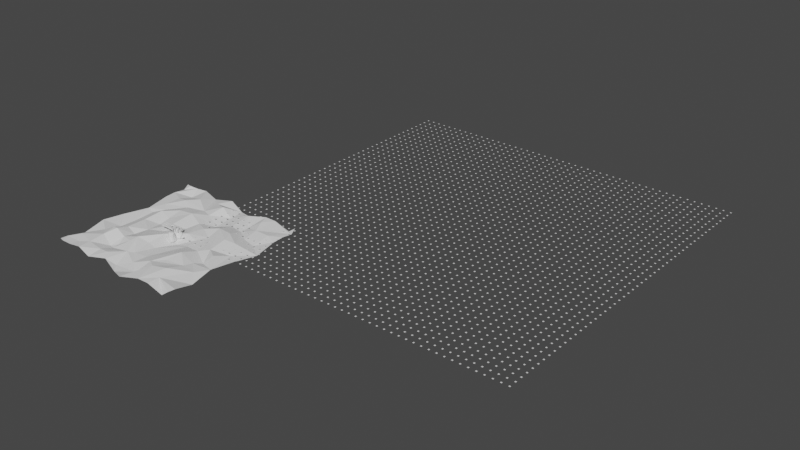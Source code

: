 # Source: terrain.blend  (saved by Blender 2.82.7; exported with 4.5.12 LTS)
import bpy
from mathutils import Matrix  # noqa: F401  (used for matrix-valued properties, if any)

bpy.ops.wm.read_factory_settings(use_empty=True)
scene = bpy.context.scene
scene.name = 'Scene'

# ---- collections
col_collection = bpy.data.collections.new('Collection'); scene.collection.children.link(col_collection)

# ---- materials (node trees are filled in below, after node groups)
mat_material_001 = bpy.data.materials.new('Material.001')
mat_material_001.alpha_threshold = 0.0
mat_material_001.use_transparent_shadow = False
mat_material_001.line_color = (0.0, 0.0, 0.0, 1.0)

# ---- material node trees
mat_material_001.use_nodes = True; mat_material_001.node_tree.nodes.clear()
_N = mat_material_001.node_tree.nodes; _L = mat_material_001.node_tree.links
n0 = _N.new('ShaderNodeOutputMaterial'); n0.name = 'Material Output'; n0.location = (300, 300)
n1 = _N.new('ShaderNodeBsdfPrincipled'); n1.name = 'Principled BSDF'; n1.location = (10, 300)
n1.distribution = 'GGX'
n1.subsurface_method = 'BURLEY'
n1.inputs[2].default_value = 0.4
n1.inputs[3].default_value = 1.45
n1.inputs[27].default_value = (0.0, 0.0, 0.0, 1.0)
n1.inputs[28].default_value = 1.0
_L.new(n1.outputs[0], n0.inputs[0])
n0.is_active_output = True

# ---- world
world_world = bpy.data.worlds.new('World'); scene.world = world_world
world_world.use_nodes = True; world_world.node_tree.nodes.clear()
_N = world_world.node_tree.nodes; _L = world_world.node_tree.links
n0 = _N.new('ShaderNodeOutputWorld'); n0.name = 'World Output'; n0.location = (300, 300)
n1 = _N.new('ShaderNodeBackground'); n1.name = 'Background'; n1.location = (10, 300)
n1.inputs[0].default_value = (0.05088, 0.05088, 0.05088, 1.0)
_L.new(n1.outputs[0], n0.inputs[0])
n0.is_active_output = True
world_world.color = (0.05088, 0.05088, 0.05088)
world_world.use_sun_shadow = False
world_world.sun_shadow_jitter_overblur = 0.0

# ---- meshes
me_cube_001 = bpy.data.meshes.new('Cube.001')
me_cube_001.from_pydata([(-0.2452, 0.258, 0.7375), (0.245, -0.2795, 0.8241), (-0.3686, -0.3443, 0.695), (-0.3498, -0.001849, 0.8651), (-0.307, 0.1528, 0.8461), (-0.3315, 0.1756, 0.6577), (-0.03026, 0.2063, 0.976), (0.2041, 0.2863, 0.6999), (0.4062, -0.004156, 0.8015), (0.1479, -0.381, 0.7086), (0.203, -0.1878, 0.861), (-0.01525, -0.3058, 0.9695), (-0.2723, -0.3133, 0.8415), (-0.4529, -0.0218, 0.5602), (-0.4739, -0.03983, 0.7109), (-0.02792, 0.4979, 0.6552), (-0.2217, -0.4799, -0.2074), (0.1777, 0.4729, 0.5011), (-0.01074, -0.6026, -0.2074), (0.2867, 0.1778, 0.6937), (0.2248, -0.5348, -0.2074), (0.6216, -0.2755, -0.2074), (0.3604, -0.1735, 0.7164), (0.6119, 0.2498, -0.2074), (-0.02138, -0.5127, 0.6652), (0.0912, 0.5484, -0.2074), (-0.6184, 0.2579, -0.2074), (-0.5819, -0.008122, -0.2074), (-0.5049, -0.2098, -0.2074), (0.434, -0.4496, -0.2074), (0.4832, 0.47, -0.2074), (-0.2383, 0.5343, -0.2074), (-0.3372, -0.3144, -0.2074), (0.1429, 0.1005, 0.9407), (-0.01911, -0.006077, 1.079), (-0.1946, -0.08833, 0.9531), (-0.2275, 0.5179, 0.04662), (-0.1864, 0.4335, 0.4668), (-0.4604, 0.1711, 0.4784), (-0.4044, 0.4217, 0.2152), (0.5054, 0.01934, 0.33), (0.3646, -0.2085, 0.3543), (0.197, -0.241, 0.5365), (-0.4662, -0.2216, 0.1756), (-0.4232, -0.1162, 0.3558), (0.00158, 0.6494, 0.02801), (-0.01543, 0.5083, 0.323), (0.2554, 0.5844, 0.02801), (-0.2761, -0.3142, 0.4394), (0.4202, 0.407, 0.02801), (0.3297, 0.3408, 0.3294), (0.5383, 0.2266, 0.3141), (0.5365, 0.2165, 0.02801), (0.135, -0.4152, 0.4343), (-0.03162, -0.4382, 0.2891)], [], [(49, 25, 47), (54, 16, 18), (13, 5, 38), (12, 14, 2), (3, 5, 14), (43, 28, 32), (0, 15, 37), (36, 25, 31), (15, 7, 17), (5, 0, 37), (0, 6, 15), (6, 7, 15), (40, 21, 23), (8, 10, 22), (22, 1, 9), (41, 20, 29), (9, 24, 53), (44, 28, 43), (24, 12, 48), (42, 9, 53), (10, 24, 9), (47, 25, 45), (49, 23, 30), (54, 20, 53), (36, 31, 39), (44, 26, 27), (4, 34, 6), (33, 11, 10), (35, 11, 34), (7, 33, 19), (7, 6, 33), (33, 10, 8), (19, 33, 8), (13, 38, 44), (5, 37, 39), (19, 50, 7), (50, 52, 49), (17, 46, 15), (46, 47, 45), (19, 40, 51), (40, 52, 51), (42, 41, 22), (53, 41, 42), (38, 39, 26), (46, 36, 37), (13, 48, 2), (44, 43, 48), (48, 54, 24), (50, 47, 17), (49, 30, 25), (13, 14, 5), (2, 14, 13), (12, 3, 14), (3, 4, 5), (5, 4, 0), (36, 45, 25), (39, 31, 26), (19, 8, 40), (40, 41, 21), (40, 8, 22), (22, 10, 1), (22, 9, 42), (41, 53, 20), (44, 27, 28), (1, 10, 9), (10, 11, 24), (24, 11, 12), (48, 12, 2), (41, 29, 21), (52, 40, 23), (16, 43, 32), (49, 52, 23), (54, 18, 20), (6, 34, 33), (4, 35, 34), (33, 34, 11), (6, 0, 4), (4, 3, 35), (35, 3, 12), (11, 35, 12), (38, 26, 44), (37, 36, 39), (53, 24, 54), (19, 51, 50), (50, 51, 52), (48, 43, 16), (46, 17, 47), (40, 22, 41), (5, 39, 38), (37, 15, 46), (46, 45, 36), (13, 44, 48), (48, 16, 54), (17, 7, 50), (50, 49, 47)])
_uv = me_cube_001.uv_layers.new(name='UVMap')
_uv.uv.foreach_set('vector', [0.5, 0.4931, 0.5, 0.3966, 0.5, 0.4325, 0.5, 0.8767, 0.5, 0.9377, 0.5, 0.8767, 0.5, 0.1178, 0.5446, 0.2054, 0.5, 0.1875, 0.625, 0.003764, 0.5625, 0.1119, 0.5548, 0.0, 0.625, 0.125, 0.5446, 0.2054, 0.5625, 0.1119, 0.5, 0.05423, 0.5, 0.0625, 0.5, 0.0, 0.5886, 0.2732, 0.5359, 0.3727, 0.5, 0.3123, 0.5, 0.3123, 0.5, 0.3966, 0.5, 0.31, 0.5359, 0.3727, 0.5717, 0.47, 0.5, 0.4325, 0.5446, 0.2054, 0.5886, 0.2732, 0.5, 0.3123, 0.5886, 0.2732, 0.6302, 0.3698, 0.5359, 0.3727, 0.6302, 0.3698, 0.5717, 0.47, 0.5359, 0.3727, 0.5, 0.625, 0.5, 0.6923, 0.5, 0.5581, 0.589, 0.625, 0.6628, 0.7163, 0.5688, 0.6952, 0.5688, 0.6952, 0.6667, 0.7917, 0.5709, 0.8148, 0.5, 0.7022, 0.5, 0.8175, 0.5, 0.7569, 0.5709, 0.8148, 0.5385, 0.8774, 0.5, 0.8175, 0.5, 0.07951, 0.5, 0.0625, 0.5, 0.05423, 0.5385, 0.8774, 0.6219, 0.9645, 0.5, 0.9734, 0.5, 0.7569, 0.5709, 0.8148, 0.5, 0.8175, 0.6426, 0.8301, 0.5385, 0.8774, 0.5709, 0.8148, 0.5, 0.4325, 0.5, 0.3966, 0.5, 0.3733, 0.5, 0.4931, 0.5, 0.5581, 0.5, 0.4931, 0.5, 0.8767, 0.5, 0.8175, 0.5, 0.8175, 0.5, 0.3123, 0.5, 0.31, 0.5, 0.25, 0.5, 0.07951, 0.5, 0.1875, 0.5, 0.125, 0.8668, 0.5625, 0.7517, 0.625, 0.7532, 0.5499, 0.6947, 0.5819, 0.754, 0.7227, 0.6628, 0.7163, 0.8128, 0.6545, 0.754, 0.7227, 0.7517, 0.625, 0.5717, 0.47, 0.6947, 0.5819, 0.573, 0.5544, 0.5717, 0.47, 0.7532, 0.5499, 0.6947, 0.5819, 0.6947, 0.5819, 0.6628, 0.7163, 0.589, 0.625, 0.573, 0.5544, 0.6947, 0.5819, 0.589, 0.625, 0.5, 0.1178, 0.5, 0.1875, 0.5, 0.07951, 0.5446, 0.2054, 0.5, 0.3123, 0.5, 0.25, 0.573, 0.5544, 0.5, 0.4931, 0.5717, 0.47, 0.5, 0.4931, 0.5, 0.5577, 0.5, 0.4931, 0.5, 0.4325, 0.5, 0.3733, 0.5359, 0.3727, 0.5, 0.3733, 0.5, 0.4325, 0.5, 0.3733, 0.573, 0.5544, 0.5, 0.625, 0.5, 0.5577, 0.5, 0.625, 0.5, 0.5577, 0.5, 0.5577, 0.5, 0.7569, 0.5, 0.7022, 0.5688, 0.6952, 0.5, 0.8175, 0.5, 0.7022, 0.5, 0.7569, 0.5, 0.1875, 0.5, 0.25, 0.5, 0.1875, 0.5, 0.3733, 0.5, 0.3123, 0.5, 0.3123, 0.5, 0.1178, 0.5, 0.0, 0.5548, 0.0, 0.5, 0.07951, 0.5, 0.05423, 0.5, 0.0, 0.5, 0.9734, 0.5, 0.8767, 0.5385, 0.8774, 0.5, 0.4931, 0.5, 0.4325, 0.5, 0.4325, 0.5, 0.4931, 0.5, 0.4931, 0.5, 0.3966, 0.5, 0.1178, 0.5625, 0.1119, 0.5446, 0.2054, 0.5548, 0.0, 0.5625, 0.1119, 0.5, 0.1178, 0.625, 0.003764, 0.625, 0.125, 0.5625, 0.1119, 0.625, 0.125, 0.625, 0.1875, 0.5446, 0.2054, 0.5446, 0.2054, 0.625, 0.1875, 0.5886, 0.2732, 0.5, 0.3123, 0.5, 0.3733, 0.5, 0.3966, 0.5, 0.25, 0.5, 0.31, 0.5, 0.1875, 0.573, 0.5544, 0.589, 0.625, 0.5, 0.625, 0.5, 0.625, 0.5, 0.7022, 0.5, 0.6923, 0.5, 0.625, 0.589, 0.625, 0.5688, 0.6952, 0.5688, 0.6952, 0.6628, 0.7163, 0.6667, 0.7917, 0.5688, 0.6952, 0.5709, 0.8148, 0.5, 0.7569, 0.5, 0.7022, 0.5, 0.8175, 0.5, 0.8175, 0.5, 0.07951, 0.5, 0.125, 0.5, 0.0625, 0.6667, 0.7917, 0.6426, 0.8301, 0.5709, 0.8148, 0.6426, 0.8301, 0.6302, 0.8802, 0.5385, 0.8774, 0.5385, 0.8774, 0.6302, 0.8802, 0.6219, 0.9645, 0.5, 0.9734, 0.6219, 0.9645, 0.5548, 1.0, 0.5, 0.7022, 0.5, 0.7569, 0.5, 0.6923, 0.5, 0.5577, 0.5, 0.625, 0.5, 0.5581, 0.5, 0.9377, 0.5, 1.0, 0.5, 1.0, 0.5, 0.4931, 0.5, 0.5577, 0.5, 0.5581, 0.5, 0.8767, 0.5, 0.8767, 0.5, 0.8175, 0.7532, 0.5499, 0.7517, 0.625, 0.6947, 0.5819, 0.8668, 0.5625, 0.8128, 0.6545, 0.7517, 0.625, 0.6947, 0.5819, 0.7517, 0.625, 0.754, 0.7227, 0.7532, 0.5499, 0.8518, 0.4998, 0.8668, 0.5625, 0.8668, 0.5625, 0.875, 0.625, 0.8128, 0.6545, 0.8128, 0.6545, 0.875, 0.625, 0.8396, 0.7488, 0.754, 0.7227, 0.8128, 0.6545, 0.8396, 0.7488, 0.5, 0.1875, 0.5, 0.1875, 0.5, 0.07951, 0.5, 0.3123, 0.5, 0.3123, 0.5, 0.25, 0.5, 0.8175, 0.5385, 0.8774, 0.5, 0.8767, 0.573, 0.5544, 0.5, 0.5577, 0.5, 0.4931, 0.5, 0.4931, 0.5, 0.5577, 0.5, 0.5577, 0.5, 0.9734, 0.5, 1.0, 0.5, 0.9377, 0.5, 0.3733, 0.5, 0.4325, 0.5, 0.4325, 0.5, 0.625, 0.5688, 0.6952, 0.5, 0.7022, 0.5446, 0.2054, 0.5, 0.25, 0.5, 0.1875, 0.5, 0.3123, 0.5359, 0.3727, 0.5, 0.3733, 0.5, 0.3733, 0.5, 0.3733, 0.5, 0.3123, 0.5, 0.1178, 0.5, 0.07951, 0.5, 0.0, 0.5, 0.9734, 0.5, 0.9377, 0.5, 0.8767, 0.5, 0.4325, 0.5717, 0.47, 0.5, 0.4931, 0.5, 0.4931, 0.5, 0.4931, 0.5, 0.4325])
me_cube_001.use_remesh_fix_poles = True
me_cube_001.use_remesh_preserve_attributes = False
me_cube_001.use_mirror_vertex_groups = False
me_cube_001.update()
me_cube_002 = bpy.data.meshes.new('Cube.002')
me_cube_002.from_pydata([(-0.4122, -0.4879, -0.1895), (-0.3998, -0.4111, 0.2059), (-0.2942, -0.3389, 0.4983), (-0.5075, -0.2625, -0.1895), (-0.4724, -0.2518, 0.2479), (-0.5477, -0.007642, 0.02945), (-0.518, 0.2593, -0.1895), (-0.4974, 0.03836, 0.3692), (-0.2306, -0.4766, 0.09012), (0.2754, -0.4541, -0.1895), (0.1374, -0.4125, 0.4117), (-0.4158, -0.1586, 0.5553), (-0.3112, -0.1308, 0.7873), (-0.3099, 0.1218, 0.7575), (-0.1949, -0.269, 0.72), (0.05248, -0.373, 0.6695), (-0.06077, -0.3365, 0.8363), (-0.171, -0.1505, 0.9343), (-0.5542, 0.2435, 0.1144), (-0.4571, 0.2755, 0.3267), (-0.352, 0.3916, 0.1993), (-0.3796, 0.4987, -0.1895), (-0.2212, 0.5569, 0.05777), (-0.09313, 0.5093, 0.292), (-0.3814, 0.2672, 0.5603), (-0.1693, 0.417, 0.4663), (-0.1643, 0.3431, 0.6798), (-0.1376, 0.1541, 0.8824), (0.2255, -0.4689, 0.1002), (0.3656, -0.303, 0.2385), (0.44, 0.5, -0.1895), (0.4529, -0.3226, -0.08379), (0.5621, -0.1875, -0.1895), (0.4852, -0.152, 0.0944), (0.5512, 0.1792, -0.1895), (0.4347, -0.1563, 0.4541), (0.3285, -0.2594, 0.7547), (0.2224, -0.2218, 0.8855), (0.2773, -0.04761, 0.9157), (0.4087, -0.08044, 0.7769), (0.3131, 0.3506, 0.2903), (0.2805, 0.5418, -0.02151), (0.08515, 0.5551, 0.1209), (0.2091, 0.4443, 0.3286), (0.419, 0.4011, 0.04252), (0.4033, 0.1468, 0.4117), (0.4522, 0.2118, 0.1508), (0.2301, 0.3516, 0.641), (0.1799, 0.1481, 0.9378), (0.01387, 0.3026, 0.8493), (0.3599, 0.1602, 0.791)], [], [(4, 5, 3), (2, 4, 1), (15, 16, 2), (14, 12, 2), (17, 12, 14), (20, 18, 19), (20, 19, 24), (19, 18, 7), (25, 22, 20), (18, 20, 6), (13, 24, 11), (24, 19, 7), (49, 27, 48), (26, 24, 13), (10, 28, 29), (32, 31, 9), (32, 33, 31), (33, 35, 29), (31, 29, 9), (46, 33, 34), (29, 15, 10), (50, 39, 35), (39, 38, 36), (41, 30, 42), (43, 42, 23), (46, 40, 45), (44, 34, 30), (40, 46, 44), (47, 45, 40), (48, 50, 49), (47, 43, 26), (3, 0, 1, 4), (50, 47, 49), (28, 10, 8), (17, 16, 37), (48, 17, 37), (42, 30, 22), (5, 6, 3), (7, 18, 5), (34, 32, 30), (11, 7, 4), (10, 2, 1), (25, 20, 24), (43, 23, 25), (4, 7, 5), (9, 8, 0), (8, 10, 1), (0, 8, 1), (12, 17, 27, 13), (12, 13, 11), (11, 24, 7), (10, 15, 2), (2, 16, 14), (16, 17, 14), (2, 12, 11), (20, 22, 21), (22, 30, 21), (25, 23, 22), (23, 42, 22), (6, 20, 21), (26, 25, 24), (49, 26, 27), (27, 26, 13), (26, 43, 25), (29, 28, 9), (33, 29, 31), (34, 33, 32), (45, 35, 33), (29, 36, 15), (15, 37, 16), (38, 37, 36), (38, 48, 37), (39, 36, 35), (35, 36, 29), (36, 37, 15), (43, 41, 42), (46, 45, 33), (44, 30, 41), (40, 44, 43), (41, 43, 44), (44, 46, 34), (47, 50, 45), (49, 47, 26), (9, 28, 8), (5, 18, 6), (48, 27, 17), (50, 35, 45), (50, 48, 38), (39, 50, 38), (4, 2, 11), (43, 47, 40)])
me_cube_002.use_remesh_fix_poles = True
me_cube_002.use_remesh_preserve_attributes = False
me_cube_002.use_mirror_vertex_groups = False
me_cube_002.update()
me_cube = bpy.data.meshes.new('Cube')
me_cube.from_pydata([(0.4977, -0.5023, 1.0), (-0.5023, 0.4977, 1.0), (0.2477, -0.5023, 1.0), (-0.002258, -0.5023, 1.0), (-0.2523, -0.5023, 1.0), (-0.5023, -0.5023, 1.0), (-0.2523, 0.4977, 1.0), (-0.002258, 0.4977, 1.0), (0.2477, 0.4977, 1.0), (0.4977, 0.2477, 1.0), (0.4977, -0.002258, 1.0), (0.4977, -0.2523, 1.0), (-0.5023, -0.5023, 1.0), (-0.5023, -0.2523, 1.0), (-0.5023, -0.002258, 1.0), (-0.5023, 0.2477, 1.0), (0.4977, -0.2523, 0.8), (0.4977, -0.5023, 0.8), (0.2477, -0.5023, 0.8), (-0.002258, -0.5023, 0.8), (-0.2523, -0.5023, 0.8), (-0.5023, -0.5023, 0.8), (-0.5023, 0.4977, 0.8), (-0.2523, 0.4977, 0.8), (-0.002258, 0.4977, 0.8), (0.2477, 0.4977, 0.8), (0.4977, 0.2477, 0.8), (0.4977, -0.002258, 0.8), (-0.5023, -0.5023, 0.8), (-0.5023, -0.2523, 0.8), (-0.5023, -0.002258, 0.8), (-0.5023, 0.2477, 0.8)], [], [(11, 6, 1, 0), (8, 7, 10, 9), (21, 28, 29, 20), (19, 30, 31, 18), (3, 2, 15, 14), (5, 4, 13, 12), (25, 26, 27, 24), (16, 17, 22, 23), (8, 25, 24, 7), (2, 18, 31, 15), (14, 30, 19, 3), (0, 17, 16, 11), (4, 20, 29, 13), (13, 29, 28, 12), (12, 28, 21, 5), (15, 31, 30, 14), (3, 19, 18, 2), (7, 24, 27, 10), (11, 16, 23, 6), (5, 21, 20, 4), (1, 22, 17, 0), (9, 26, 25, 8), (10, 27, 26, 9), (6, 23, 22, 1)])
_uv = me_cube.uv_layers.new(name='UVMap')
_uv.uv.foreach_set('vector', [0.0, 0.0, 0.0, 0.0, 0.0, 0.0, 0.0, 0.0, 0.0, 0.0, 0.0, 0.0, 0.0, 0.0, 0.0, 0.0, 0.0, 0.0, 0.0, 0.0, 0.0, 0.0, 0.0, 0.0, 0.0, 0.0, 0.0, 0.0, 0.0, 0.0, 0.0, 0.0, 0.0, 0.0, 0.0, 0.0, 0.0, 0.0, 0.0, 0.0, 0.0, 0.0, 0.0, 0.0, 0.0, 0.0, 0.0, 0.0, 0.0, 0.0, 0.0, 0.0, 0.0, 0.0, 0.0, 0.0, 0.0, 0.0, 0.0, 0.0, 0.0, 0.0, 0.0, 0.0, 0.0, 0.0, 0.0, 0.0, 0.0, 0.0, 0.0, 0.0, 0.0, 0.0, 0.0, 0.0, 0.0, 0.0, 0.0, 0.0, 0.0, 0.0, 0.0, 0.0, 0.0, 0.0, 0.0, 0.0, 0.0, 0.0, 0.0, 0.0, 0.0, 0.0, 0.0, 0.0, 0.0, 0.0, 0.0, 0.0, 0.0, 0.0, 0.0, 0.0, 0.0, 0.0, 0.0, 0.0, 0.0, 0.0, 0.0, 0.0, 0.0, 0.0, 0.0, 0.0, 0.0, 0.0, 0.0, 0.0, 0.0, 0.0, 0.0, 0.0, 0.0, 0.0, 0.0, 0.0, 0.0, 0.0, 0.0, 0.0, 0.0, 0.0, 0.0, 0.0, 0.0, 0.0, 0.0, 0.0, 0.0, 0.0, 0.0, 0.0, 0.0, 0.0, 0.0, 0.0, 0.0, 0.0, 0.0, 0.0, 0.0, 0.0, 0.0, 0.0, 0.0, 0.0, 0.0, 0.0, 0.0, 0.0, 0.0, 0.0, 0.0, 0.0, 0.0, 0.0, 0.0, 0.0, 0.0, 0.0, 0.0, 0.0, 0.0, 0.0, 0.0, 0.0, 0.0, 0.0, 0.0, 0.0, 0.0, 0.0, 0.0, 0.0, 0.0, 0.0, 0.0, 0.0, 0.0, 0.0])
me_cube.materials.append(mat_material_001)
me_cube.use_remesh_preserve_volume = False
me_cube.use_remesh_preserve_attributes = False
me_cube.use_mirror_vertex_groups = False
me_cube.update()
me_plane = bpy.data.meshes.new('Plane')
me_plane.from_pydata([(0.4981, -10.0, -0.4662), (6.63, -10.0, 0.2505), (6.63, 10.0, 0.2505), (-9.109, -7.342, 0.2433), (2.372, 0.7211, -0.1493), (2.716, 6.198, -0.2741), (4.916, 3.949, 0.4137), (6.305, -4.54, 0.05069), (-10.29, -9.651, 0.1), (8.991, -10.0, -0.4072), (9.712, 10.35, 0.1), (-10.29, 10.35, 0.1), (-10.0, 9.412, -0.237), (-10.0, 6.368, -0.1263), (-9.153, 2.815, -0.1566), (-10.6, -3.147, 0.002238), (-10.0, -8.864, 0.2174), (-9.357, -10.0, 0.269), (-7.952, -9.939, 0.2351), (-6.458, -9.756, 0.3182), (2.637, -10.87, 0.03135), (5.135, -10.15, 0.3593), (9.716, -0.1628, -0.2153), (-1.955, 10.65, 0.1093), (10.85, 2.815, -0.1566), (10.0, 6.368, -0.1263), (10.0, 9.412, -0.237), (8.991, 10.0, -0.4072), (2.637, 9.13, 0.03135), (0.4981, 10.0, -0.4662), (-4.408, 10.0, -0.1912), (-6.458, 10.24, 0.3182), (-7.952, 10.06, 0.269), (-6.191, -4.301, 0.7631), (-6.351, 2.635, 0.3638), (-6.263, 6.572, 0.433), (-4.65, 4.295, 0.3564), (-4.943, 5.755, 0.1077), (-2.84, -8.382, 0.3054), (-4.105, -6.592, -0.3479), (-2.553, 6.474, 0.06933), (-0.7207, -6.09, -0.05837), (0.9762, -5.596, -0.1877), (0.9617, -1.037, -0.4662), (1.104, 3.149, 0.0898), (0.77, 7.879, -0.4251), (2.672, -8.565, -0.3605), (2.673, -0.9146, -0.1993), (5.135, 9.851, 0.3593), (4.216, -7.357, 0.5222), (5.986, -6.766, 0.5733), (6.398, -3.223, -0.1779), (5.738, 0.08803, 0.02626), (6.594, 4.749, -0.1842), (6.604, -8.324, 0.239), (-10.28, -0.1628, -0.2153), (-10.0, 7.875, -0.05242), (-6.652, -8.048, 0.2634), (-4.759, -2.886, -0.1768), (-6.474, 0.1278, 0.1307), (-2.851, -5.012, 0.4245), (-4.691, 0.9901, -0.3623), (-4.585, 2.391, 0.003757), (-4.862, 7.801, 0.5402), (-1.389, -6.572, 0.1009), (-0.5148, -8.94, -0.423), (2.896, -6.519, 0.3189), (4.559, -0.9179, -0.1725), (2.923, 2.25, -0.17), (2.791, 4.229, 0.266), (4.014, -5.182, 0.2423), (4.266, -3.058, 0.4812), (4.652, 6.037, -0.3637), (5.684, 8.477, 0.3695), (-8.092, -0.1271, -0.4538), (-8.299, 4.878, -0.1085), (-7.963, 6.893, 0.04982), (-7.93, -8.663, 0.1131), (-7.813, -3.203, -0.2314), (-8.383, -4.571, -0.06704), (-4.887, -6.453, -0.3792), (-7.2, 4.044, -0.2779), (-4.408, -10.0, -0.1912), (-4.216, -5.747, -0.2519), (-4.677, -4.506, 0.1798), (-4.229, -1.215, -0.05177), (-2.685, 1.211, 0.1528), (-1.955, -9.35, 0.1093), (-1.322, -3.439, 0.01253), (-0.9956, 2.118, -0.192), (-2.528, 4.375, 0.5523), (-0.1382, -3.518, -0.2912), (0.84, -7.562, -0.1777), (4.52, 7.326, -0.3572), (8.288, -4.691, -0.05008), (6.496, 6.804, 0.1562), (9.712, -9.651, 0.1), (9.763, -6.244, -0.4574), (8.367, 0.8775, -0.2732), (-8.341, -2.264, -0.5408), (-6.275, -2.655, 0.2602), (-2.633, -4.009, 0.6426), (-1.193, -1.019, 0.2932), (-0.4653, 3.765, 0.01315), (-0.9288, 8.185, 0.4981), (0.7634, 0.8691, 0.2205), (9.397, -3.147, 0.002238), (8.616, 6.796, 0.1694), (-7.486, 8.604, -0.3142), (-2.847, 8.926, 0.07898), (-10.24, -6.244, -0.4574), (-8.145, 2.659, -0.3918), (-6.841, -5.871, 0.3523), (-6.931, -4.186, 0.6342), (-4.394, -8.213, 0.09244), (-2.441, -0.435, -0.00485), (-1.265, 6.067, 0.05537), (0.9026, 5.178, -0.5588), (5.714, 2.432, 0.4206), (7.157, 2.753, 0.2385), (10.0, -8.864, 0.2174), (8.501, 4.356, -0.2755), (10.0, 7.875, -0.05242), (-9.357, 10.0, 0.2888), (6.919, -2.139, -0.5044), (7.671, -1.165, 0.4011)], [], [(27, 26, 10), (32, 12, 56), (11, 12, 123), (31, 63, 30), (104, 45, 29), (29, 45, 28), (93, 73, 48), (8, 17, 16), (3, 110, 16), (15, 99, 55), (74, 55, 99), (55, 74, 14), (14, 75, 13), (74, 99, 59), (34, 111, 59), (75, 35, 76), (57, 19, 114), (112, 57, 80), (33, 58, 100), (81, 34, 36), (114, 82, 38), (58, 84, 101), (85, 58, 101), (61, 85, 86), (61, 86, 62), (90, 36, 62), (101, 60, 64), (64, 60, 39), (65, 92, 64), (41, 91, 88), (102, 91, 43), (89, 102, 105), (115, 102, 89), (103, 105, 44), (103, 89, 105), (46, 65, 0), (47, 43, 91), (105, 43, 4), (68, 105, 4), (105, 68, 44), (117, 44, 69), (45, 117, 5), (45, 5, 28), (66, 46, 49), (70, 66, 7), (66, 70, 71), (47, 67, 4), (68, 67, 52), (5, 69, 6), (93, 28, 72), (49, 50, 7), (6, 118, 119), (72, 119, 53), (93, 72, 95), (54, 1, 9), (94, 50, 54), (106, 124, 51), (124, 52, 67), (119, 52, 98), (119, 121, 53), (73, 95, 2), (97, 54, 120), (106, 51, 94), (2, 95, 26), (35, 63, 108), (77, 17, 18), (17, 77, 16), (79, 110, 3), (79, 99, 15), (81, 14, 111), (76, 108, 56), (57, 77, 19), (113, 79, 112), (100, 59, 78), (74, 59, 111), (111, 34, 81), (75, 37, 35), (81, 37, 75), (76, 35, 108), (82, 114, 19), (114, 80, 57), (39, 80, 114), (80, 33, 112), (33, 80, 84), (61, 34, 59), (34, 61, 62), (62, 36, 34), (36, 37, 81), (35, 40, 63), (114, 64, 39), (83, 60, 84), (102, 85, 101), (85, 115, 86), (90, 62, 86), (90, 37, 36), (40, 37, 90), (0, 65, 87), (41, 101, 64), (88, 102, 101), (89, 90, 86), (117, 90, 103), (116, 104, 40), (41, 64, 92), (117, 103, 44), (117, 45, 116), (20, 46, 0), (92, 66, 42), (71, 47, 42), (117, 69, 5), (49, 20, 21), (66, 49, 7), (69, 68, 52), (21, 50, 49), (54, 50, 21), (51, 71, 7), (95, 73, 93), (54, 96, 120), (96, 54, 9), (94, 51, 7), (106, 98, 125), (24, 119, 98), (121, 95, 53), (97, 106, 94), (106, 22, 98), (98, 22, 24), (25, 121, 24), (107, 122, 26), (26, 27, 2), (32, 108, 31), (63, 31, 108), (109, 30, 40), (30, 63, 40), (15, 110, 79), (111, 14, 74), (13, 75, 56), (19, 77, 18), (3, 57, 112), (3, 77, 57), (3, 112, 79), (75, 14, 81), (58, 33, 84), (109, 104, 29), (60, 83, 39), (39, 83, 80), (64, 87, 65), (88, 101, 41), (115, 85, 102), (89, 86, 115), (40, 90, 116), (91, 102, 88), (116, 90, 117), (45, 104, 116), (71, 42, 66), (47, 91, 42), (4, 67, 68), (72, 28, 5), (70, 7, 71), (51, 67, 71), (69, 52, 118), (69, 118, 6), (119, 72, 6), (94, 7, 50), (118, 52, 119), (119, 24, 121), (107, 121, 25), (26, 95, 107), (56, 108, 32), (29, 23, 109), (100, 113, 33), (28, 93, 48), (2, 48, 73), (16, 77, 3), (78, 99, 79), (85, 100, 58), (76, 56, 75), (33, 113, 112), (78, 79, 113), (78, 59, 99), (84, 80, 83), (85, 61, 59), (37, 40, 35), (87, 38, 82), (38, 64, 114), (60, 101, 84), (87, 64, 38), (90, 89, 103), (92, 65, 46), (41, 92, 42), (42, 91, 41), (102, 43, 105), (66, 92, 46), (4, 43, 47), (68, 69, 44), (67, 47, 71), (6, 72, 5), (1, 54, 21), (95, 72, 53), (94, 54, 97), (95, 121, 107), (109, 23, 30), (122, 107, 25), (123, 12, 32), (125, 98, 52), (51, 124, 67), (125, 124, 106), (124, 125, 52), (109, 40, 104), (100, 78, 113), (85, 59, 100), (20, 49, 46)])
_uv = me_plane.uv_layers.new(name='UVMap')
_uv.uv.foreach_set('vector', [0.9135, 0.9698, 0.9605, 0.9425, 0.9471, 0.986, 0.1236, 0.9726, 0.0281, 0.9425, 0.0281, 0.871, 0.01468, 0.986, 0.0281, 0.9425, 0.05807, 0.9698, 0.1932, 0.9811, 0.2676, 0.8676, 0.2888, 0.9698, 0.451, 0.8854, 0.5302, 0.8712, 0.5175, 0.9698, 0.5175, 0.9698, 0.5302, 0.8712, 0.6172, 0.9294, 0.7051, 0.8455, 0.7593, 0.899, 0.7337, 0.9629, 0.01468, 0.05662, 0.05807, 0.04041, 0.0281, 0.09319, 0.06966, 0.1639, 0.01705, 0.215, 0.0281, 0.09319, 0.0, 0.3589, 0.1054, 0.3999, 0.01484, 0.4975, 0.117, 0.4992, 0.01484, 0.4975, 0.1054, 0.3999, 0.01484, 0.4975, 0.117, 0.4992, 0.06757, 0.6359, 0.06757, 0.6359, 0.1074, 0.7318, 0.0281, 0.801, 0.117, 0.4992, 0.1054, 0.3999, 0.1925, 0.511, 0.1982, 0.6275, 0.1146, 0.6286, 0.1925, 0.511, 0.1074, 0.7318, 0.2023, 0.8105, 0.1231, 0.8254, 0.1842, 0.1311, 0.1932, 0.05174, 0.2895, 0.1235, 0.1754, 0.2323, 0.1842, 0.1311, 0.2665, 0.2052, 0.2057, 0.3052, 0.2724, 0.371, 0.2018, 0.3817, 0.1586, 0.693, 0.1982, 0.6275, 0.2775, 0.7047, 0.2895, 0.1235, 0.2888, 0.04041, 0.3619, 0.1156, 0.2724, 0.371, 0.2763, 0.2957, 0.3716, 0.3188, 0.2972, 0.4486, 0.2724, 0.371, 0.3716, 0.3188, 0.2756, 0.5511, 0.2972, 0.4486, 0.3691, 0.5614, 0.2756, 0.5511, 0.3691, 0.5614, 0.2806, 0.6162, 0.3765, 0.7084, 0.2775, 0.7047, 0.2806, 0.6162, 0.3716, 0.3188, 0.3614, 0.2722, 0.4296, 0.1997, 0.4296, 0.1997, 0.3614, 0.2722, 0.3029, 0.1988, 0.4703, 0.08968, 0.5335, 0.1537, 0.4296, 0.1997, 0.4607, 0.2221, 0.4879, 0.3416, 0.4327, 0.3453, 0.4387, 0.4577, 0.4879, 0.3416, 0.5392, 0.4569, 0.4479, 0.6035, 0.4387, 0.4577, 0.5299, 0.5455, 0.3805, 0.4849, 0.4387, 0.4577, 0.4479, 0.6035, 0.4726, 0.68, 0.5299, 0.5455, 0.5458, 0.6514, 0.4726, 0.68, 0.4479, 0.6035, 0.5299, 0.5455, 0.6189, 0.1071, 0.4703, 0.08968, 0.5175, 0.04041, 0.619, 0.4626, 0.5392, 0.4569, 0.4879, 0.3416, 0.5299, 0.5455, 0.5392, 0.4569, 0.6049, 0.5386, 0.6306, 0.6097, 0.5299, 0.5455, 0.6049, 0.5386, 0.5299, 0.5455, 0.6306, 0.6097, 0.5458, 0.6514, 0.5364, 0.7457, 0.5458, 0.6514, 0.6244, 0.7016, 0.5302, 0.8712, 0.5364, 0.7457, 0.621, 0.7931, 0.5302, 0.8712, 0.621, 0.7931, 0.6172, 0.9294, 0.6293, 0.2022, 0.6189, 0.1071, 0.6909, 0.1632, 0.6815, 0.2643, 0.6293, 0.2022, 0.7883, 0.2941, 0.6293, 0.2022, 0.6815, 0.2643, 0.6932, 0.363, 0.619, 0.4626, 0.7069, 0.4624, 0.6049, 0.5386, 0.6306, 0.6097, 0.7069, 0.4624, 0.7618, 0.5092, 0.621, 0.7931, 0.6244, 0.7016, 0.7235, 0.6886, 0.7051, 0.8455, 0.6172, 0.9294, 0.7112, 0.7856, 0.6909, 0.1632, 0.7734, 0.1907, 0.7883, 0.2941, 0.7235, 0.6886, 0.7607, 0.6181, 0.828, 0.633, 0.7112, 0.7856, 0.828, 0.633, 0.8017, 0.7258, 0.7051, 0.8455, 0.7112, 0.7856, 0.7972, 0.8213, 0.8022, 0.1183, 0.8034, 0.04041, 0.9135, 0.04041, 0.8807, 0.2871, 0.7734, 0.1907, 0.8022, 0.1183, 0.9324, 0.3589, 0.8169, 0.4057, 0.7926, 0.3553, 0.8169, 0.4057, 0.7618, 0.5092, 0.7069, 0.4624, 0.828, 0.633, 0.7618, 0.5092, 0.8844, 0.5459, 0.828, 0.633, 0.8907, 0.7075, 0.8017, 0.7258, 0.7593, 0.899, 0.7972, 0.8213, 0.8034, 0.9698, 0.9495, 0.215, 0.8022, 0.1183, 0.9606, 0.09319, 0.9324, 0.3589, 0.7926, 0.3553, 0.8807, 0.2871, 0.8034, 0.9698, 0.7972, 0.8213, 0.9605, 0.9425, 0.2023, 0.8105, 0.2676, 0.8676, 0.1453, 0.9049, 0.1246, 0.1025, 0.05807, 0.04041, 0.1236, 0.04324, 0.05807, 0.04041, 0.1246, 0.1025, 0.0281, 0.09319, 0.1035, 0.2927, 0.01705, 0.215, 0.06966, 0.1639, 0.1035, 0.2927, 0.1054, 0.3999, 0.0, 0.3589, 0.1586, 0.693, 0.06757, 0.6359, 0.1146, 0.6286, 0.1231, 0.8254, 0.1453, 0.9049, 0.0281, 0.871, 0.1842, 0.1311, 0.1246, 0.1025, 0.1932, 0.05174, 0.1712, 0.3106, 0.1035, 0.2927, 0.1754, 0.2323, 0.2018, 0.3817, 0.1925, 0.511, 0.1301, 0.3562, 0.117, 0.4992, 0.1925, 0.511, 0.1146, 0.6286, 0.1146, 0.6286, 0.1982, 0.6275, 0.1586, 0.693, 0.1074, 0.7318, 0.2638, 0.7725, 0.2023, 0.8105, 0.1586, 0.693, 0.2638, 0.7725, 0.1074, 0.7318, 0.1231, 0.8254, 0.2023, 0.8105, 0.1453, 0.9049, 0.2888, 0.04041, 0.2895, 0.1235, 0.1932, 0.05174, 0.2895, 0.1235, 0.2665, 0.2052, 0.1842, 0.1311, 0.3029, 0.1988, 0.2665, 0.2052, 0.2895, 0.1235, 0.2665, 0.2052, 0.2057, 0.3052, 0.1754, 0.2323, 0.2057, 0.3052, 0.2665, 0.2052, 0.2763, 0.2957, 0.2756, 0.5511, 0.1982, 0.6275, 0.1925, 0.511, 0.1982, 0.6275, 0.2756, 0.5511, 0.2806, 0.6162, 0.2806, 0.6162, 0.2775, 0.7047, 0.1982, 0.6275, 0.2775, 0.7047, 0.2638, 0.7725, 0.1586, 0.693, 0.2023, 0.8105, 0.3753, 0.8059, 0.2676, 0.8676, 0.2895, 0.1235, 0.4296, 0.1997, 0.3029, 0.1988, 0.2977, 0.238, 0.3614, 0.2722, 0.2763, 0.2957, 0.4387, 0.4577, 0.2972, 0.4486, 0.3716, 0.3188, 0.2972, 0.4486, 0.3805, 0.4849, 0.3691, 0.5614, 0.3765, 0.7084, 0.2806, 0.6162, 0.3691, 0.5614, 0.3765, 0.7084, 0.2638, 0.7725, 0.2775, 0.7047, 0.3753, 0.8059, 0.2638, 0.7725, 0.3765, 0.7084, 0.5175, 0.04041, 0.4703, 0.08968, 0.4032, 0.07062, 0.4607, 0.2221, 0.3716, 0.3188, 0.4296, 0.1997, 0.4327, 0.3453, 0.4387, 0.4577, 0.3716, 0.3188, 0.4479, 0.6035, 0.3765, 0.7084, 0.3691, 0.5614, 0.5364, 0.7457, 0.3765, 0.7084, 0.4726, 0.68, 0.4353, 0.787, 0.451, 0.8854, 0.3753, 0.8059, 0.4607, 0.2221, 0.4296, 0.1997, 0.5335, 0.1537, 0.5364, 0.7457, 0.4726, 0.68, 0.5458, 0.6514, 0.5364, 0.7457, 0.5302, 0.8712, 0.4353, 0.787, 0.6172, 0.0, 0.6189, 0.1071, 0.5175, 0.04041, 0.5335, 0.1537, 0.6293, 0.2022, 0.5398, 0.2451, 0.6932, 0.363, 0.619, 0.4626, 0.5398, 0.2451, 0.5364, 0.7457, 0.6244, 0.7016, 0.621, 0.7931, 0.6909, 0.1632, 0.6172, 0.0, 0.7337, 0.03349, 0.6293, 0.2022, 0.6909, 0.1632, 0.7883, 0.2941, 0.6244, 0.7016, 0.6306, 0.6097, 0.7618, 0.5092, 0.7337, 0.03349, 0.7734, 0.1907, 0.6909, 0.1632, 0.8022, 0.1183, 0.7734, 0.1907, 0.7337, 0.03349, 0.7926, 0.3553, 0.6932, 0.363, 0.7883, 0.2941, 0.7972, 0.8213, 0.7593, 0.899, 0.7051, 0.8455, 0.8022, 0.1183, 0.9471, 0.05662, 0.9606, 0.09319, 0.9471, 0.05662, 0.8022, 0.1183, 0.9135, 0.04041, 0.8807, 0.2871, 0.7926, 0.3553, 0.7883, 0.2941, 0.9324, 0.3589, 0.8844, 0.5459, 0.852, 0.4509, 1.0, 0.6359, 0.828, 0.633, 0.8844, 0.5459, 0.8907, 0.7075, 0.7972, 0.8213, 0.8017, 0.7258, 0.9495, 0.215, 0.9324, 0.3589, 0.8807, 0.2871, 0.9324, 0.3589, 0.9473, 0.4975, 0.8844, 0.5459, 0.8844, 0.5459, 0.9473, 0.4975, 1.0, 0.6359, 0.9605, 0.801, 0.8907, 0.7075, 1.0, 0.6359, 0.896, 0.8209, 0.9605, 0.871, 0.9605, 0.9425, 0.9605, 0.9425, 0.9135, 0.9698, 0.8034, 0.9698, 0.1236, 0.9726, 0.1453, 0.9049, 0.1932, 0.9811, 0.2676, 0.8676, 0.1932, 0.9811, 0.1453, 0.9049, 0.3616, 0.9199, 0.2888, 0.9698, 0.3753, 0.8059, 0.2888, 0.9698, 0.2676, 0.8676, 0.3753, 0.8059, 0.0, 0.3589, 0.01705, 0.215, 0.1035, 0.2927, 0.1146, 0.6286, 0.06757, 0.6359, 0.117, 0.4992, 0.0281, 0.801, 0.1074, 0.7318, 0.0281, 0.871, 0.1932, 0.05174, 0.1246, 0.1025, 0.1236, 0.04324, 0.06966, 0.1639, 0.1842, 0.1311, 0.1754, 0.2323, 0.06966, 0.1639, 0.1246, 0.1025, 0.1842, 0.1311, 0.06966, 0.1639, 0.1754, 0.2323, 0.1035, 0.2927, 0.1074, 0.7318, 0.06757, 0.6359, 0.1586, 0.693, 0.2724, 0.371, 0.2057, 0.3052, 0.2763, 0.2957, 0.3616, 0.9199, 0.451, 0.8854, 0.5175, 0.9698, 0.3614, 0.2722, 0.2977, 0.238, 0.3029, 0.1988, 0.3029, 0.1988, 0.2977, 0.238, 0.2665, 0.2052, 0.4296, 0.1997, 0.4032, 0.07062, 0.4703, 0.08968, 0.4327, 0.3453, 0.3716, 0.3188, 0.4607, 0.2221, 0.3805, 0.4849, 0.2972, 0.4486, 0.4387, 0.4577, 0.4479, 0.6035, 0.3691, 0.5614, 0.3805, 0.4849, 0.3753, 0.8059, 0.3765, 0.7084, 0.4353, 0.787, 0.4879, 0.3416, 0.4387, 0.4577, 0.4327, 0.3453, 0.4353, 0.787, 0.3765, 0.7084, 0.5364, 0.7457, 0.5302, 0.8712, 0.451, 0.8854, 0.4353, 0.787, 0.6932, 0.363, 0.5398, 0.2451, 0.6293, 0.2022, 0.619, 0.4626, 0.4879, 0.3416, 0.5398, 0.2451, 0.6049, 0.5386, 0.7069, 0.4624, 0.6306, 0.6097, 0.7112, 0.7856, 0.6172, 0.9294, 0.621, 0.7931, 0.6815, 0.2643, 0.7883, 0.2941, 0.6932, 0.363, 0.7926, 0.3553, 0.7069, 0.4624, 0.6932, 0.363, 0.6244, 0.7016, 0.7618, 0.5092, 0.7607, 0.6181, 0.6244, 0.7016, 0.7607, 0.6181, 0.7235, 0.6886, 0.828, 0.633, 0.7112, 0.7856, 0.7235, 0.6886, 0.8807, 0.2871, 0.7883, 0.2941, 0.7734, 0.1907, 0.7607, 0.6181, 0.7618, 0.5092, 0.828, 0.633, 0.828, 0.633, 1.0, 0.6359, 0.8907, 0.7075, 0.896, 0.8209, 0.8907, 0.7075, 0.9605, 0.801, 0.9605, 0.9425, 0.7972, 0.8213, 0.896, 0.8209, 0.0281, 0.871, 0.1453, 0.9049, 0.1236, 0.9726, 0.5175, 0.9698, 0.4032, 1.0, 0.3616, 0.9199, 0.2018, 0.3817, 0.1712, 0.3106, 0.2057, 0.3052, 0.6172, 0.9294, 0.7051, 0.8455, 0.7337, 0.9629, 0.8034, 0.9698, 0.7337, 0.9629, 0.7593, 0.899, 0.0281, 0.09319, 0.1246, 0.1025, 0.06966, 0.1639, 0.1301, 0.3562, 0.1054, 0.3999, 0.1035, 0.2927, 0.2972, 0.4486, 0.2018, 0.3817, 0.2724, 0.371, 0.1231, 0.8254, 0.0281, 0.871, 0.1074, 0.7318, 0.2057, 0.3052, 0.1712, 0.3106, 0.1754, 0.2323, 0.1301, 0.3562, 0.1035, 0.2927, 0.1712, 0.3106, 0.1301, 0.3562, 0.1925, 0.511, 0.1054, 0.3999, 0.2763, 0.2957, 0.2665, 0.2052, 0.2977, 0.238, 0.2972, 0.4486, 0.2756, 0.5511, 0.1925, 0.511, 0.2638, 0.7725, 0.3753, 0.8059, 0.2023, 0.8105, 0.4032, 0.07062, 0.3619, 0.1156, 0.2888, 0.04041, 0.3619, 0.1156, 0.4296, 0.1997, 0.2895, 0.1235, 0.3614, 0.2722, 0.3716, 0.3188, 0.2763, 0.2957, 0.4032, 0.07062, 0.4296, 0.1997, 0.3619, 0.1156, 0.3765, 0.7084, 0.4479, 0.6035, 0.4726, 0.68, 0.5335, 0.1537, 0.4703, 0.08968, 0.6189, 0.1071, 0.4607, 0.2221, 0.5335, 0.1537, 0.5398, 0.2451, 0.5398, 0.2451, 0.4879, 0.3416, 0.4607, 0.2221, 0.4387, 0.4577, 0.5392, 0.4569, 0.5299, 0.5455, 0.6293, 0.2022, 0.5335, 0.1537, 0.6189, 0.1071, 0.6049, 0.5386, 0.5392, 0.4569, 0.619, 0.4626, 0.6306, 0.6097, 0.6244, 0.7016, 0.5458, 0.6514, 0.7069, 0.4624, 0.619, 0.4626, 0.6932, 0.363, 0.7235, 0.6886, 0.7112, 0.7856, 0.621, 0.7931, 0.8034, 0.04041, 0.8022, 0.1183, 0.7337, 0.03349, 0.7972, 0.8213, 0.7112, 0.7856, 0.8017, 0.7258, 0.8807, 0.2871, 0.8022, 0.1183, 0.9495, 0.215, 0.7972, 0.8213, 0.8907, 0.7075, 0.896, 0.8209, 0.3616, 0.9199, 0.4032, 1.0, 0.2888, 0.9698, 0.9605, 0.871, 0.896, 0.8209, 0.9605, 0.801, 0.05807, 0.9698, 0.0281, 0.9425, 0.1236, 0.9726, 0.852, 0.4509, 0.8844, 0.5459, 0.7618, 0.5092, 0.7926, 0.3553, 0.8169, 0.4057, 0.7069, 0.4624, 0.852, 0.4509, 0.8169, 0.4057, 0.9324, 0.3589, 0.8169, 0.4057, 0.852, 0.4509, 0.7618, 0.5092, 0.3616, 0.9199, 0.3753, 0.8059, 0.451, 0.8854, 0.2018, 0.3817, 0.1301, 0.3562, 0.1712, 0.3106, 0.2972, 0.4486, 0.1925, 0.511, 0.2018, 0.3817, 0.6172, 0.0, 0.6909, 0.1632, 0.6189, 0.1071])
me_plane.use_remesh_fix_poles = True
me_plane.use_remesh_preserve_attributes = False
me_plane.use_mirror_vertex_groups = False
me_plane.update()
me_cube_003 = bpy.data.meshes.new('Cube.003')
me_cube_003.from_pydata([(-0.45, -0.45, 0.8), (-0.45, -0.45, 1.0), (-0.45, 0.45, 0.8), (-0.45, 0.45, 1.0), (0.45, -0.45, 0.8), (0.45, -0.45, 1.0), (0.45, 0.45, 0.8), (0.45, 0.45, 1.0), (0.25, 0.45, 0.8), (0.0, 0.45, 0.8), (-0.25, 0.45, 0.8), (-0.25, 0.45, 1.0), (0.0, 0.45, 1.0), (0.25, 0.45, 1.0), (-0.25, -0.45, 0.8), (0.0, -0.45, 0.8), (0.25, -0.45, 0.8), (0.25, -0.45, 1.0), (0.0, -0.45, 1.0), (-0.25, -0.45, 1.0), (-0.45, 0.25, 0.8), (-0.45, 0.0, 0.8), (-0.45, -0.25, 0.8), (-0.45, -0.25, 1.0), (-0.45, 0.0, 1.0), (-0.45, 0.25, 1.0), (0.45, -0.25, 0.8), (0.45, 0.0, 0.8), (0.45, 0.25, 0.8), (0.45, 0.25, 1.0), (0.45, 0.0, 1.0), (0.45, -0.25, 1.0), (0.25, 0.25, 1.0), (0.25, 0.0, 1.0), (0.25, -0.25, 1.0), (0.0, 0.25, 1.0), (0.0, -0.25, 1.0), (-0.25, 0.25, 1.0), (-0.25, 0.0, 1.0), (-0.25, -0.25, 1.0), (-0.25, 0.25, 0.8), (-0.25, 0.0, 0.8), (-0.25, -0.25, 0.8), (0.0, 0.25, 0.8), (0.0, -0.25, 0.8), (0.25, 0.25, 0.8), (0.25, 0.0, 0.8), (0.25, -0.25, 0.8)], [], [(20, 25, 3, 2), (8, 13, 7, 6), (26, 31, 5, 4), (14, 19, 1, 0), (47, 26, 4, 16), (39, 23, 1, 19), (31, 34, 17, 5), (34, 36, 18, 17), (36, 39, 19, 18), (22, 42, 14, 0), (42, 44, 15, 14), (44, 47, 16, 15), (4, 5, 17, 16), (16, 17, 18, 15), (15, 18, 19, 14), (2, 3, 11, 10), (10, 11, 12, 9), (9, 12, 13, 8), (9, 8, 45, 43), (44, 42, 39, 36), (38, 41, 40, 37), (10, 9, 43, 40), (36, 34, 47, 44), (39, 42, 41, 38), (2, 10, 40, 20), (20, 40, 41, 21), (21, 41, 42, 22), (12, 11, 37, 35), (43, 45, 32, 35), (34, 33, 46, 47), (13, 12, 35, 32), (43, 35, 37, 40), (33, 32, 45, 46), (7, 13, 32, 29), (29, 32, 33, 30), (30, 33, 34, 31), (11, 3, 25, 37), (37, 25, 24, 38), (38, 24, 23, 39), (8, 6, 28, 45), (45, 28, 27, 46), (46, 27, 26, 47), (6, 7, 29, 28), (28, 29, 30, 27), (27, 30, 31, 26), (0, 1, 23, 22), (22, 23, 24, 21), (21, 24, 25, 20)])
_uv = me_cube_003.uv_layers.new(name='UVMap')
_uv.uv.foreach_set('vector', [0.375, 0.1875, 0.625, 0.1875, 0.625, 0.25, 0.375, 0.25, 0.375, 0.4375, 0.625, 0.4375, 0.625, 0.5, 0.375, 0.5, 0.375, 0.6875, 0.625, 0.6875, 0.625, 0.75, 0.375, 0.75, 0.375, 0.9375, 0.625, 0.9375, 0.625, 1.0, 0.375, 1.0, 0.3125, 0.6875, 0.375, 0.6875, 0.375, 0.75, 0.3125, 0.75, 0.8125, 0.6875, 0.875, 0.6875, 0.875, 0.75, 0.8125, 0.75, 0.625, 0.6875, 0.6875, 0.6875, 0.6875, 0.75, 0.625, 0.75, 0.6875, 0.6875, 0.75, 0.6875, 0.75, 0.75, 0.6875, 0.75, 0.75, 0.6875, 0.8125, 0.6875, 0.8125, 0.75, 0.75, 0.75, 0.125, 0.6875, 0.1875, 0.6875, 0.1875, 0.75, 0.125, 0.75, 0.1875, 0.6875, 0.25, 0.6875, 0.25, 0.75, 0.1875, 0.75, 0.25, 0.6875, 0.3125, 0.6875, 0.3125, 0.75, 0.25, 0.75, 0.375, 0.75, 0.625, 0.75, 0.625, 0.8125, 0.375, 0.8125, 0.375, 0.8125, 0.625, 0.8125, 0.625, 0.875, 0.375, 0.875, 0.375, 0.875, 0.625, 0.875, 0.625, 0.9375, 0.375, 0.9375, 0.375, 0.25, 0.625, 0.25, 0.625, 0.3125, 0.375, 0.3125, 0.375, 0.3125, 0.625, 0.3125, 0.625, 0.375, 0.375, 0.375, 0.375, 0.375, 0.625, 0.375, 0.625, 0.4375, 0.375, 0.4375, 0.25, 0.5, 0.3125, 0.5, 0.3125, 0.5625, 0.25, 0.5625, 0.25, 0.6875, 0.1875, 0.6875, 0.8125, 0.6875, 0.75, 0.6875, 0.8125, 0.625, 0.1875, 0.625, 0.1875, 0.5625, 0.8125, 0.5625, 0.1875, 0.5, 0.25, 0.5, 0.25, 0.5625, 0.1875, 0.5625, 0.75, 0.6875, 0.6875, 0.6875, 0.3125, 0.6875, 0.25, 0.6875, 0.8125, 0.6875, 0.1875, 0.6875, 0.1875, 0.625, 0.8125, 0.625, 0.125, 0.5, 0.1875, 0.5, 0.1875, 0.5625, 0.125, 0.5625, 0.125, 0.5625, 0.1875, 0.5625, 0.1875, 0.625, 0.125, 0.625, 0.125, 0.625, 0.1875, 0.625, 0.1875, 0.6875, 0.125, 0.6875, 0.75, 0.5, 0.8125, 0.5, 0.8125, 0.5625, 0.75, 0.5625, 0.25, 0.5625, 0.3125, 0.5625, 0.6875, 0.5625, 0.75, 0.5625, 0.6875, 0.6875, 0.6875, 0.625, 0.3125, 0.625, 0.3125, 0.6875, 0.6875, 0.5, 0.75, 0.5, 0.75, 0.5625, 0.6875, 0.5625, 0.25, 0.5625, 0.75, 0.5625, 0.8125, 0.5625, 0.1875, 0.5625, 0.6875, 0.625, 0.6875, 0.5625, 0.3125, 0.5625, 0.3125, 0.625, 0.625, 0.5, 0.6875, 0.5, 0.6875, 0.5625, 0.625, 0.5625, 0.625, 0.5625, 0.6875, 0.5625, 0.6875, 0.625, 0.625, 0.625, 0.625, 0.625, 0.6875, 0.625, 0.6875, 0.6875, 0.625, 0.6875, 0.8125, 0.5, 0.875, 0.5, 0.875, 0.5625, 0.8125, 0.5625, 0.8125, 0.5625, 0.875, 0.5625, 0.875, 0.625, 0.8125, 0.625, 0.8125, 0.625, 0.875, 0.625, 0.875, 0.6875, 0.8125, 0.6875, 0.3125, 0.5, 0.375, 0.5, 0.375, 0.5625, 0.3125, 0.5625, 0.3125, 0.5625, 0.375, 0.5625, 0.375, 0.625, 0.3125, 0.625, 0.3125, 0.625, 0.375, 0.625, 0.375, 0.6875, 0.3125, 0.6875, 0.375, 0.5, 0.625, 0.5, 0.625, 0.5625, 0.375, 0.5625, 0.375, 0.5625, 0.625, 0.5625, 0.625, 0.625, 0.375, 0.625, 0.375, 0.625, 0.625, 0.625, 0.625, 0.6875, 0.375, 0.6875, 0.375, 0.0, 0.625, 0.0, 0.625, 0.0625, 0.375, 0.0625, 0.375, 0.0625, 0.625, 0.0625, 0.625, 0.125, 0.375, 0.125, 0.375, 0.125, 0.625, 0.125, 0.625, 0.1875, 0.375, 0.1875])
me_cube_003.use_remesh_fix_poles = True
me_cube_003.use_remesh_preserve_attributes = False
me_cube_003.use_mirror_vertex_groups = False
me_cube_003.update()
me_cube_006 = bpy.data.meshes.new('Cube.006')
me_cube_006.from_pydata([(-0.45, -0.45, 0.8), (-0.45, -0.45, 1.0), (-0.45, 0.45, 0.8), (-0.45, 0.45, 1.0), (0.45, -0.45, 0.8), (0.45, -0.45, 1.0), (0.45, 0.45, 0.8), (0.45, 0.45, 1.0), (0.25, 0.45, 0.8), (0.0, 0.45, 0.8), (-0.25, 0.45, 0.8), (-0.25, 0.45, 1.0), (0.0, 0.45, 1.0), (0.25, 0.45, 1.0), (-0.25, -0.45, 0.8), (0.0, -0.45, 0.8), (0.25, -0.45, 0.8), (0.25, -0.45, 1.0), (0.0, -0.45, 1.0), (-0.25, -0.45, 1.0), (-0.45, 0.25, 0.8), (-0.25, 0.1, 1.0), (-0.45, -0.25, 0.8), (-0.45, -0.25, 1.0), (-0.25, 0.1, 0.8), (-0.45, 0.25, 1.0), (0.45, -0.25, 0.8), (0.0, 0.1, 0.8), (0.45, 0.25, 0.8), (0.45, 0.25, 1.0), (0.25, 0.1, 0.8), (0.45, -0.25, 1.0), (0.25, 0.25, 1.0), (0.45, 0.1, 1.0), (0.25, -0.25, 1.0), (0.0, 0.25, 1.0), (0.0, -0.25, 1.0), (-0.25, 0.25, 1.0), (0.45, 0.1, 0.8), (-0.25, -0.25, 1.0), (-0.25, 0.25, 0.8), (-0.45, 0.1, 1.0), (-0.25, -0.25, 0.8), (0.0, 0.25, 0.8), (0.0, -0.25, 0.8), (0.25, 0.25, 0.8), (-0.45, 0.1, 0.8), (0.25, -0.25, 0.8), (0.0, 0.1, 1.0), (0.25, 0.1, 1.0), (-0.45, -0.1, 0.8), (-0.45, -0.1, 1.0), (0.45, -0.1, 0.8), (0.45, -0.1, 1.0), (0.25, -0.1, 1.0), (0.0, -0.1, 1.0), (-0.25, -0.1, 1.0), (-0.25, -0.1, 0.8), (0.0, -0.1, 0.8), (0.25, -0.1, 0.8)], [], [(20, 25, 3, 2), (8, 13, 7, 6), (26, 31, 5, 4), (14, 19, 1, 0), (47, 26, 4, 16), (39, 23, 1, 19), (31, 34, 17, 5), (34, 36, 18, 17), (36, 39, 19, 18), (22, 42, 14, 0), (42, 44, 15, 14), (44, 47, 16, 15), (4, 5, 17, 16), (16, 17, 18, 15), (15, 18, 19, 14), (2, 3, 11, 10), (10, 11, 12, 9), (9, 12, 13, 8), (9, 8, 45, 43), (44, 42, 39, 36), (30, 49, 33, 38), (10, 9, 43, 40), (36, 34, 47, 44), (50, 51, 41, 46), (2, 10, 40, 20), (30, 38, 52, 59), (33, 49, 54, 53), (12, 11, 37, 35), (43, 45, 32, 35), (46, 41, 21, 24), (13, 12, 35, 32), (43, 35, 37, 40), (24, 21, 48, 27), (7, 13, 32, 29), (27, 30, 59, 58), (27, 48, 49, 30), (11, 3, 25, 37), (49, 48, 55, 54), (58, 55, 56, 57), (8, 6, 28, 45), (24, 27, 58, 57), (48, 21, 56, 55), (6, 7, 29, 28), (46, 24, 57, 50), (58, 59, 54, 55), (0, 1, 23, 22), (21, 41, 51, 56), (38, 33, 53, 52), (54, 59, 52, 53), (50, 57, 56, 51), (40, 37, 25, 20), (28, 29, 32, 45), (47, 34, 31, 26), (22, 23, 39, 42)])
_uv = me_cube_006.uv_layers.new(name='UVMap')
_uv.uv.foreach_set('vector', [0.375, 0.1875, 0.625, 0.1875, 0.625, 0.25, 0.375, 0.25, 0.375, 0.4375, 0.625, 0.4375, 0.625, 0.5, 0.375, 0.5, 0.375, 0.6875, 0.625, 0.6875, 0.625, 0.75, 0.375, 0.75, 0.375, 0.9375, 0.625, 0.9375, 0.625, 1.0, 0.375, 1.0, 0.3125, 0.6875, 0.375, 0.6875, 0.375, 0.75, 0.3125, 0.75, 0.8125, 0.6875, 0.875, 0.6875, 0.875, 0.75, 0.8125, 0.75, 0.625, 0.6875, 0.6875, 0.6875, 0.6875, 0.75, 0.625, 0.75, 0.6875, 0.6875, 0.75, 0.6875, 0.75, 0.75, 0.6875, 0.75, 0.75, 0.6875, 0.8125, 0.6875, 0.8125, 0.75, 0.75, 0.75, 0.125, 0.6875, 0.1875, 0.6875, 0.1875, 0.75, 0.125, 0.75, 0.1875, 0.6875, 0.25, 0.6875, 0.25, 0.75, 0.1875, 0.75, 0.25, 0.6875, 0.3125, 0.6875, 0.3125, 0.75, 0.25, 0.75, 0.375, 0.75, 0.625, 0.75, 0.625, 0.8125, 0.375, 0.8125, 0.375, 0.8125, 0.625, 0.8125, 0.625, 0.875, 0.375, 0.875, 0.375, 0.875, 0.625, 0.875, 0.625, 0.9375, 0.375, 0.9375, 0.375, 0.25, 0.625, 0.25, 0.625, 0.3125, 0.375, 0.3125, 0.375, 0.3125, 0.625, 0.3125, 0.625, 0.375, 0.375, 0.375, 0.375, 0.375, 0.625, 0.375, 0.625, 0.4375, 0.375, 0.4375, 0.25, 0.5, 0.3125, 0.5, 0.3125, 0.5625, 0.25, 0.5625, 0.25, 0.6875, 0.1875, 0.6875, 0.8125, 0.6875, 0.75, 0.6875, 0.375, 0.4375, 0.625, 0.4375, 0.625, 0.5, 0.375, 0.5, 0.1875, 0.5, 0.25, 0.5, 0.25, 0.5625, 0.1875, 0.5625, 0.75, 0.6875, 0.6875, 0.6875, 0.3125, 0.6875, 0.25, 0.6875, 0.375, 0.1875, 0.625, 0.1875, 0.625, 0.25, 0.375, 0.25, 0.125, 0.5, 0.1875, 0.5, 0.1875, 0.5625, 0.125, 0.5625, 0.3125, 0.5, 0.375, 0.5, 0.375, 0.5625, 0.3125, 0.5625, 0.625, 0.5, 0.6875, 0.5, 0.6875, 0.5625, 0.625, 0.5625, 0.75, 0.5, 0.8125, 0.5, 0.8125, 0.5625, 0.75, 0.5625, 0.25, 0.5625, 0.3125, 0.5625, 0.6875, 0.5625, 0.75, 0.5625, 0.375, 0.25, 0.625, 0.25, 0.625, 0.3125, 0.375, 0.3125, 0.6875, 0.5, 0.75, 0.5, 0.75, 0.5625, 0.6875, 0.5625, 0.25, 0.5625, 0.75, 0.5625, 0.8125, 0.5625, 0.1875, 0.5625, 0.375, 0.3125, 0.625, 0.3125, 0.625, 0.375, 0.375, 0.375, 0.625, 0.5, 0.6875, 0.5, 0.6875, 0.5625, 0.625, 0.5625, 0.25, 0.5, 0.3125, 0.5, 0.3125, 0.5625, 0.25, 0.5625, 0.375, 0.375, 0.625, 0.375, 0.625, 0.4375, 0.375, 0.4375, 0.8125, 0.5, 0.875, 0.5, 0.875, 0.5625, 0.8125, 0.5625, 0.6875, 0.5, 0.75, 0.5, 0.75, 0.5625, 0.6875, 0.5625, 0.25, 0.5625, 0.75, 0.5625, 0.8125, 0.5625, 0.1875, 0.5625, 0.3125, 0.5, 0.375, 0.5, 0.375, 0.5625, 0.3125, 0.5625, 0.1875, 0.5, 0.25, 0.5, 0.25, 0.5625, 0.1875, 0.5625, 0.75, 0.5, 0.8125, 0.5, 0.8125, 0.5625, 0.75, 0.5625, 0.375, 0.5, 0.625, 0.5, 0.625, 0.5625, 0.375, 0.5625, 0.125, 0.5, 0.1875, 0.5, 0.1875, 0.5625, 0.125, 0.5625, 0.25, 0.5625, 0.3125, 0.5625, 0.6875, 0.5625, 0.75, 0.5625, 0.375, 0.0, 0.625, 0.0, 0.625, 0.0625, 0.375, 0.0625, 0.8125, 0.5, 0.875, 0.5, 0.875, 0.5625, 0.8125, 0.5625, 0.375, 0.5, 0.625, 0.5, 0.625, 0.5625, 0.375, 0.5625, 0.6875, 0.5625, 0.3125, 0.5625, 0.375, 0.5625, 0.625, 0.5625, 0.0, 0.0, 0.0, 0.0, 0.0, 0.0, 0.0, 0.0, 0.0, 0.0, 0.0, 0.0, 0.0, 0.0, 0.0, 0.0, 0.0, 0.0, 0.0, 0.0, 0.0, 0.0, 0.0, 0.0, 0.0, 0.0, 0.0, 0.0, 0.0, 0.0, 0.0, 0.0, 0.0, 0.0, 0.0, 0.0, 0.0, 0.0, 0.0, 0.0])
me_cube_006.use_remesh_fix_poles = True
me_cube_006.use_remesh_preserve_attributes = False
me_cube_006.use_mirror_vertex_groups = False
me_cube_006.update()
me_cube_007 = bpy.data.meshes.new('Cube.007')
me_cube_007.from_pydata([(0.4476, -0.3357, 0.1), (-3.725e-09, 0.1119, 0.1), (-0.4476, -0.3357, 0.1), (-0.1119, 0.0, 0.1), (0.3357, 0.4476, 0.1), (-0.3357, -0.4476, 0.1), (0.0, -0.1119, 0.1), (0.4476, 0.3357, 0.1), (-0.3357, 0.4476, 0.1), (0.1119, 0.0, 0.1), (-0.4476, 0.3357, 0.1), (0.3357, -0.4476, 0.1)], [], [(6, 11, 0, 9), (9, 7, 4, 1), (3, 2, 5, 6), (9, 1, 3, 6), (1, 8, 10, 3)])
_uv = me_cube_007.uv_layers.new(name='UVMap')
_uv.uv.foreach_set('vector', [0.6687, 0.7062, 0.625, 0.7063, 0.625, 0.5437, 0.6687, 0.5437, 0.625, 0.4563, 0.625, 0.4563, 0.625, 0.2937, 0.625, 0.2938, 0.625, 0.9563, 0.625, 0.9563, 0.625, 0.7937, 0.625, 0.7938, 0.6687, 0.5437, 0.8312, 0.5437, 0.8312, 0.7062, 0.6687, 0.7062, 0.625, 0.2063, 0.625, 0.2062, 0.625, 0.04375, 0.625, 0.04375])
me_cube_007.use_remesh_fix_poles = True
me_cube_007.use_remesh_preserve_attributes = False
me_cube_007.use_mirror_vertex_groups = False
me_cube_007.update()
me_plane_004 = bpy.data.meshes.new('Plane.004')
me_plane_004.from_pydata([(-0.1, -0.1, 0.0), (0.1, -0.1, 0.0), (-0.1, 0.1, 0.0), (0.1, 0.1, 0.0)], [], [(0, 1, 3, 2)])
_uv = me_plane_004.uv_layers.new(name='UVMap')
_uv.uv.foreach_set('vector', [0.0, 0.0, 1.0, 0.0, 1.0, 1.0, 0.0, 1.0])
me_plane_004.use_remesh_fix_poles = True
me_plane_004.use_remesh_preserve_attributes = False
me_plane_004.use_mirror_vertex_groups = False
me_plane_004.update()
me_plane_005 = bpy.data.meshes.new('Plane.005')
me_plane_005.from_pydata([(-0.1667, -0.4, 0.0), (0.4, -0.1667, 0.0), (-0.4, 0.1667, 0.0), (0.4, 0.1667, 0.0), (-0.1667, 0.4, 0.0), (-0.4, -0.1667, 0.0), (0.1667, -0.4, 0.0), (0.1667, 0.4, 0.0)], [], [(0, 6, 7, 4), (5, 0, 4, 2), (6, 1, 3, 7)])
_uv = me_plane_005.uv_layers.new(name='UVMap')
_uv.uv.foreach_set('vector', [0.3333, 0.0, 0.6667, 0.0, 0.6667, 1.0, 0.3333, 1.0, 0.0, 0.3333, 0.3333, 0.0, 0.3333, 1.0, 0.0, 0.6667, 0.6667, 0.0, 1.0, 0.3333, 1.0, 0.6667, 0.6667, 1.0])
me_plane_005.use_remesh_fix_poles = True
me_plane_005.use_remesh_preserve_attributes = False
me_plane_005.use_mirror_vertex_groups = False
me_plane_005.update()
me_cube_004 = bpy.data.meshes.new('Cube.004')
me_cube_004.from_pydata([(0.25, 0.3879, 0.1), (0.1121, 0.25, 0.1), (0.25, 0.1121, 0.1), (0.3879, 0.25, 0.1), (-0.25, -0.1121, 0.1), (-0.3879, -0.25, 0.1), (-0.25, -0.3879, 0.1), (-0.1121, -0.25, 0.1), (-0.1121, 0.25, 0.1), (-0.25, 0.1121, 0.1), (-0.3879, 0.25, 0.1), (-0.25, 0.3879, 0.1), (0.3879, -0.25, 0.1), (0.25, -0.3879, 0.1), (0.1121, -0.25, 0.1), (0.25, -0.1121, 0.1)], [], [(7, 4, 5, 6), (8, 11, 10, 9), (3, 0, 1, 2), (12, 15, 14, 13)])
_uv = me_cube_004.uv_layers.new(name='UVMap')
_uv.uv.foreach_set('vector', [0.6687, 0.5437, 0.8312, 0.5437, 0.8312, 0.7062, 0.6687, 0.7062, 0.6687, 0.5437, 0.8312, 0.5437, 0.8312, 0.7062, 0.6687, 0.7062, 0.6687, 0.5437, 0.8312, 0.5437, 0.8312, 0.7062, 0.6687, 0.7062, 0.6687, 0.5437, 0.8312, 0.5437, 0.8312, 0.7062, 0.6687, 0.7062])
me_cube_004.use_remesh_fix_poles = True
me_cube_004.use_remesh_preserve_attributes = False
me_cube_004.use_mirror_vertex_groups = False
me_cube_004.update()
me_plane_001 = bpy.data.meshes.new('Plane.001')
me_plane_001.from_pydata([(-0.09759, 0.4601, 0.0), (0.4601, -0.09759, 0.0), (0.3237, -0.0388, 0.0), (0.09759, -0.4601, 0.0), (0.09759, 0.4601, 0.0), (-0.0388, 0.3237, 0.0), (-0.0388, -0.3237, 0.0), (-0.09759, -0.4601, 0.0), (0.0388, -0.3237, 0.0), (-0.3237, 0.0388, 0.0), (-0.4601, 0.09759, 0.0), (-0.4601, -0.09759, 0.0), (-0.3237, -0.0388, 0.0), (0.4601, 0.09759, 0.0), (0.3237, 0.0388, 0.0), (0.0388, 0.3237, 0.0)], [], [(10, 9, 5, 0), (11, 7, 6, 12), (15, 14, 13, 4), (6, 7, 3, 8), (9, 10, 11, 12), (2, 1, 13, 14), (15, 4, 0, 5), (8, 3, 1, 2)])
_uv = me_plane_001.uv_layers.new(name='UVMap')
_uv.uv.foreach_set('vector', [0.0, 0.175, 0.175, 0.2446, 0.175, 0.7554, 0.0, 0.825, 0.175, 0.0, 0.825, 0.0, 0.7554, 0.175, 0.2446, 0.175, 0.2446, 0.825, 0.7554, 0.825, 0.825, 1.0, 0.175, 1.0, 0.7554, 0.175, 0.825, 0.0, 0.8777, 0.175, 0.825, 0.175, 0.175, 0.2446, 0.0, 0.175, 0.175, 0.1223, 0.175, 0.175, 0.825, 0.7554, 1.0, 0.825, 0.825, 0.8777, 0.825, 0.825, 0.2446, 0.825, 0.175, 1.0, 0.1223, 0.825, 0.175, 0.825, 0.825, 0.2446, 1.0, 0.175, 1.0, 0.825, 0.825, 0.7554])
me_plane_001.use_remesh_fix_poles = True
me_plane_001.use_remesh_preserve_attributes = False
me_plane_001.use_mirror_vertex_groups = False
me_plane_001.update()
me_plane_002 = bpy.data.meshes.new('Plane.002')
me_plane_002.from_pydata([(-0.09759, 1.068, 0.0), (1.068, -0.09759, 0.0), (0.9318, -0.0388, 0.0), (0.09759, -1.068, 0.0), (0.09759, 1.068, 0.0), (-0.0388, 0.9318, 0.0), (-0.0388, -0.9318, 0.0), (-0.09759, -1.068, 0.0), (0.0388, -0.9318, 0.0), (-0.9318, 0.0388, 0.0), (-1.068, 0.09759, 0.0), (-1.068, -0.09759, 0.0), (-0.9318, -0.0388, 0.0), (1.068, 0.09759, 0.0), (0.9318, 0.0388, 0.0), (0.0388, 0.9318, 0.0)], [], [(10, 9, 5, 0), (11, 7, 6, 12), (15, 14, 13, 4), (6, 7, 3, 8), (9, 10, 11, 12), (2, 1, 13, 14), (15, 4, 0, 5), (8, 3, 1, 2)])
_uv = me_plane_002.uv_layers.new(name='UVMap')
_uv.uv.foreach_set('vector', [0.0, 0.175, 0.175, 0.2446, 0.175, 0.7554, 0.0, 0.825, 0.175, 0.0, 0.825, 0.0, 0.7554, 0.175, 0.2446, 0.175, 0.2446, 0.825, 0.7554, 0.825, 0.825, 1.0, 0.175, 1.0, 0.7554, 0.175, 0.825, 0.0, 0.8777, 0.175, 0.825, 0.175, 0.175, 0.2446, 0.0, 0.175, 0.175, 0.1223, 0.175, 0.175, 0.825, 0.7554, 1.0, 0.825, 0.825, 0.8777, 0.825, 0.825, 0.2446, 0.825, 0.175, 1.0, 0.1223, 0.825, 0.175, 0.825, 0.825, 0.2446, 1.0, 0.175, 1.0, 0.825, 0.825, 0.7554])
me_plane_002.use_remesh_fix_poles = True
me_plane_002.use_remesh_preserve_attributes = False
me_plane_002.use_mirror_vertex_groups = False
me_plane_002.update()
me_plane_003 = bpy.data.meshes.new('Plane.003')
me_plane_003.from_pydata([(-0.09759, 0.5682, 0.0), (0.5682, -0.09759, 0.0), (0.4318, -0.0388, 0.0), (0.09759, -0.5682, 0.0), (0.09759, 0.5682, 0.0), (-0.0388, 0.4318, 0.0), (-0.0388, -0.4318, 0.0), (-0.09759, -0.5682, 0.0), (0.0388, -0.4318, 0.0), (-0.4318, 0.0388, 0.0), (-0.5682, 0.09759, 0.0), (-0.5682, -0.09759, 0.0), (-0.4318, -0.0388, 0.0), (0.5682, 0.09759, 0.0), (0.4318, 0.0388, 0.0), (0.0388, 0.4318, 0.0)], [], [(10, 9, 5, 0), (11, 7, 6, 12), (15, 14, 13, 4), (6, 7, 3, 8), (9, 10, 11, 12), (2, 1, 13, 14), (15, 4, 0, 5), (8, 3, 1, 2)])
_uv = me_plane_003.uv_layers.new(name='UVMap')
_uv.uv.foreach_set('vector', [0.0, 0.175, 0.175, 0.2446, 0.175, 0.7554, 0.0, 0.825, 0.175, 0.0, 0.825, 0.0, 0.7554, 0.175, 0.2446, 0.175, 0.2446, 0.825, 0.7554, 0.825, 0.825, 1.0, 0.175, 1.0, 0.7554, 0.175, 0.825, 0.0, 0.8777, 0.175, 0.825, 0.175, 0.175, 0.2446, 0.0, 0.175, 0.175, 0.1223, 0.175, 0.175, 0.825, 0.7554, 1.0, 0.825, 0.825, 0.8777, 0.825, 0.825, 0.2446, 0.825, 0.175, 1.0, 0.1223, 0.825, 0.175, 0.825, 0.825, 0.2446, 1.0, 0.175, 1.0, 0.825, 0.825, 0.7554])
me_plane_003.use_remesh_fix_poles = True
me_plane_003.use_remesh_preserve_attributes = False
me_plane_003.use_mirror_vertex_groups = False
me_plane_003.update()

# ---- objects
ob_rock1 = bpy.data.objects.new('rock1', me_cube_001)
ob_rock2 = bpy.data.objects.new('rock2', me_cube_002)
ob_hazard = bpy.data.objects.new('hazard', me_cube)
ob_plane = bpy.data.objects.new('Plane', me_plane)
ob_hazard2 = bpy.data.objects.new('hazard2', me_cube_003)
ob_hazard3 = bpy.data.objects.new('hazard3', me_cube_006)
ob_cube = bpy.data.objects.new('Cube', me_cube_007)
ob_grid_marders = bpy.data.objects.new('grid marders', me_plane_004)
ob_octagon = bpy.data.objects.new('octagon', me_plane_005)
ob_enemyindicator_minor = bpy.data.objects.new('enemyindicator minor', me_cube_004)
ob_enemy_indicator_diamond = bpy.data.objects.new('enemy indicator diamond', me_plane_001)
ob_large_indicator_diamond = bpy.data.objects.new('large indicator diamond', me_plane_002)
ob_med_indicator_diamond = bpy.data.objects.new('med indicator diamond', me_plane_003)

# ---- transforms, parenting, visibility, modifiers, constraints
ob_rock1.location = (0.0, 0.0, 0.0)
ob_rock1.lineart.crease_threshold = 0.0
ob_rock2.location = (0.0, -1.0, 0.0)
ob_rock2.lineart.crease_threshold = 0.0
ob_hazard.location = (0.0, 0.0, 0.0)
ob_hazard.lock_rotations_4d = False
ob_hazard.empty_display_type = 'ARROWS'
ob_hazard.lineart.crease_threshold = 0.0
ob_plane.location = (0.0, 0.0, 0.0)
ob_plane.lineart.crease_threshold = 0.0
ob_hazard2.location = (-1.0, 0.0, 0.0)
ob_hazard2.lineart.crease_threshold = 0.0
ob_hazard3.location = (-2.0, 0.0, 0.0)
ob_hazard3.lineart.crease_threshold = 0.0
ob_cube.location = (0.0, 0.0, 0.0)
ob_cube.lineart.crease_threshold = 0.0
ob_grid_marders.location = (0.0, 0.0, 0.0)
ob_grid_marders.lineart.crease_threshold = 0.0
_m = ob_grid_marders.modifiers.new('Array', 'ARRAY')
_m.count = 50
_m.use_constant_offset = True
_m.use_relative_offset = False
_m = ob_grid_marders.modifiers.new('Array.001', 'ARRAY')
_m.count = 50
_m.use_constant_offset = True
_m.constant_offset_displace = (0.0, 1.0, 0.0)
_m.use_relative_offset = False
ob_octagon.location = (0.0, 0.0, 0.0)
ob_octagon.lineart.crease_threshold = 0.0
ob_enemyindicator_minor.location = (0.0, 0.0, 0.0)
ob_enemyindicator_minor.lineart.crease_threshold = 0.0
ob_enemy_indicator_diamond.location = (0.0, 0.0, 0.0)
ob_enemy_indicator_diamond.lineart.crease_threshold = 0.0
ob_large_indicator_diamond.location = (0.0, 0.0, 0.0)
ob_large_indicator_diamond.lineart.crease_threshold = 0.0
ob_med_indicator_diamond.location = (0.0, 0.0, 0.0)
ob_med_indicator_diamond.lineart.crease_threshold = 0.0

# ---- collection membership
col_collection.objects.link(ob_rock1)
col_collection.objects.link(ob_rock2)
col_collection.objects.link(ob_hazard)
col_collection.objects.link(ob_plane)
col_collection.objects.link(ob_hazard2)
col_collection.objects.link(ob_hazard3)
col_collection.objects.link(ob_cube)
col_collection.objects.link(ob_grid_marders)
col_collection.objects.link(ob_octagon)
col_collection.objects.link(ob_enemyindicator_minor)
col_collection.objects.link(ob_enemy_indicator_diamond)
col_collection.objects.link(ob_large_indicator_diamond)
col_collection.objects.link(ob_med_indicator_diamond)

# ---- scene / render settings (as saved in the file)
scene.frame_start = 1; scene.frame_end = 250; scene.frame_set(1)
scene.render.engine = 'BLENDER_EEVEE_NEXT'
scene.cycles.use_denoising = False
scene.cycles.samples = 128
scene.cycles.sampling_pattern = 'TABULATED_SOBOL'
scene.cycles.use_adaptive_sampling = False
scene.cycles.use_light_tree = False
scene.view_settings.view_transform = 'Filmic'
bpy.context.view_layer.update()

# ---- added for rendering (the .blend has no active camera and no usable light): camera, sun
cam_auto = bpy.data.cameras.new('AutoCamera')
cam_auto.lens = 50.0
cam_auto.sensor_width = 36.0
cam_auto.clip_end = 1374.31
ob_auto_camera = bpy.data.objects.new('AutoCamera', cam_auto)
scene.collection.objects.link(ob_auto_camera)
ob_auto_camera.location = (97.557, -74.8549, 62.9066)
ob_auto_camera.rotation_euler = (1.09748, -7.21219e-08, 0.694738)
scene.camera = ob_auto_camera
light_auto_sun = bpy.data.lights.new('AutoSun', 'SUN')
light_auto_sun.energy = 3.0
light_auto_sun.angle = 0.0523599
ob_auto_sun = bpy.data.objects.new('AutoSun', light_auto_sun)
scene.collection.objects.link(ob_auto_sun)
ob_auto_sun.rotation_euler = (0.872665, 0.174533, 0.523599)
bpy.context.view_layer.update()

